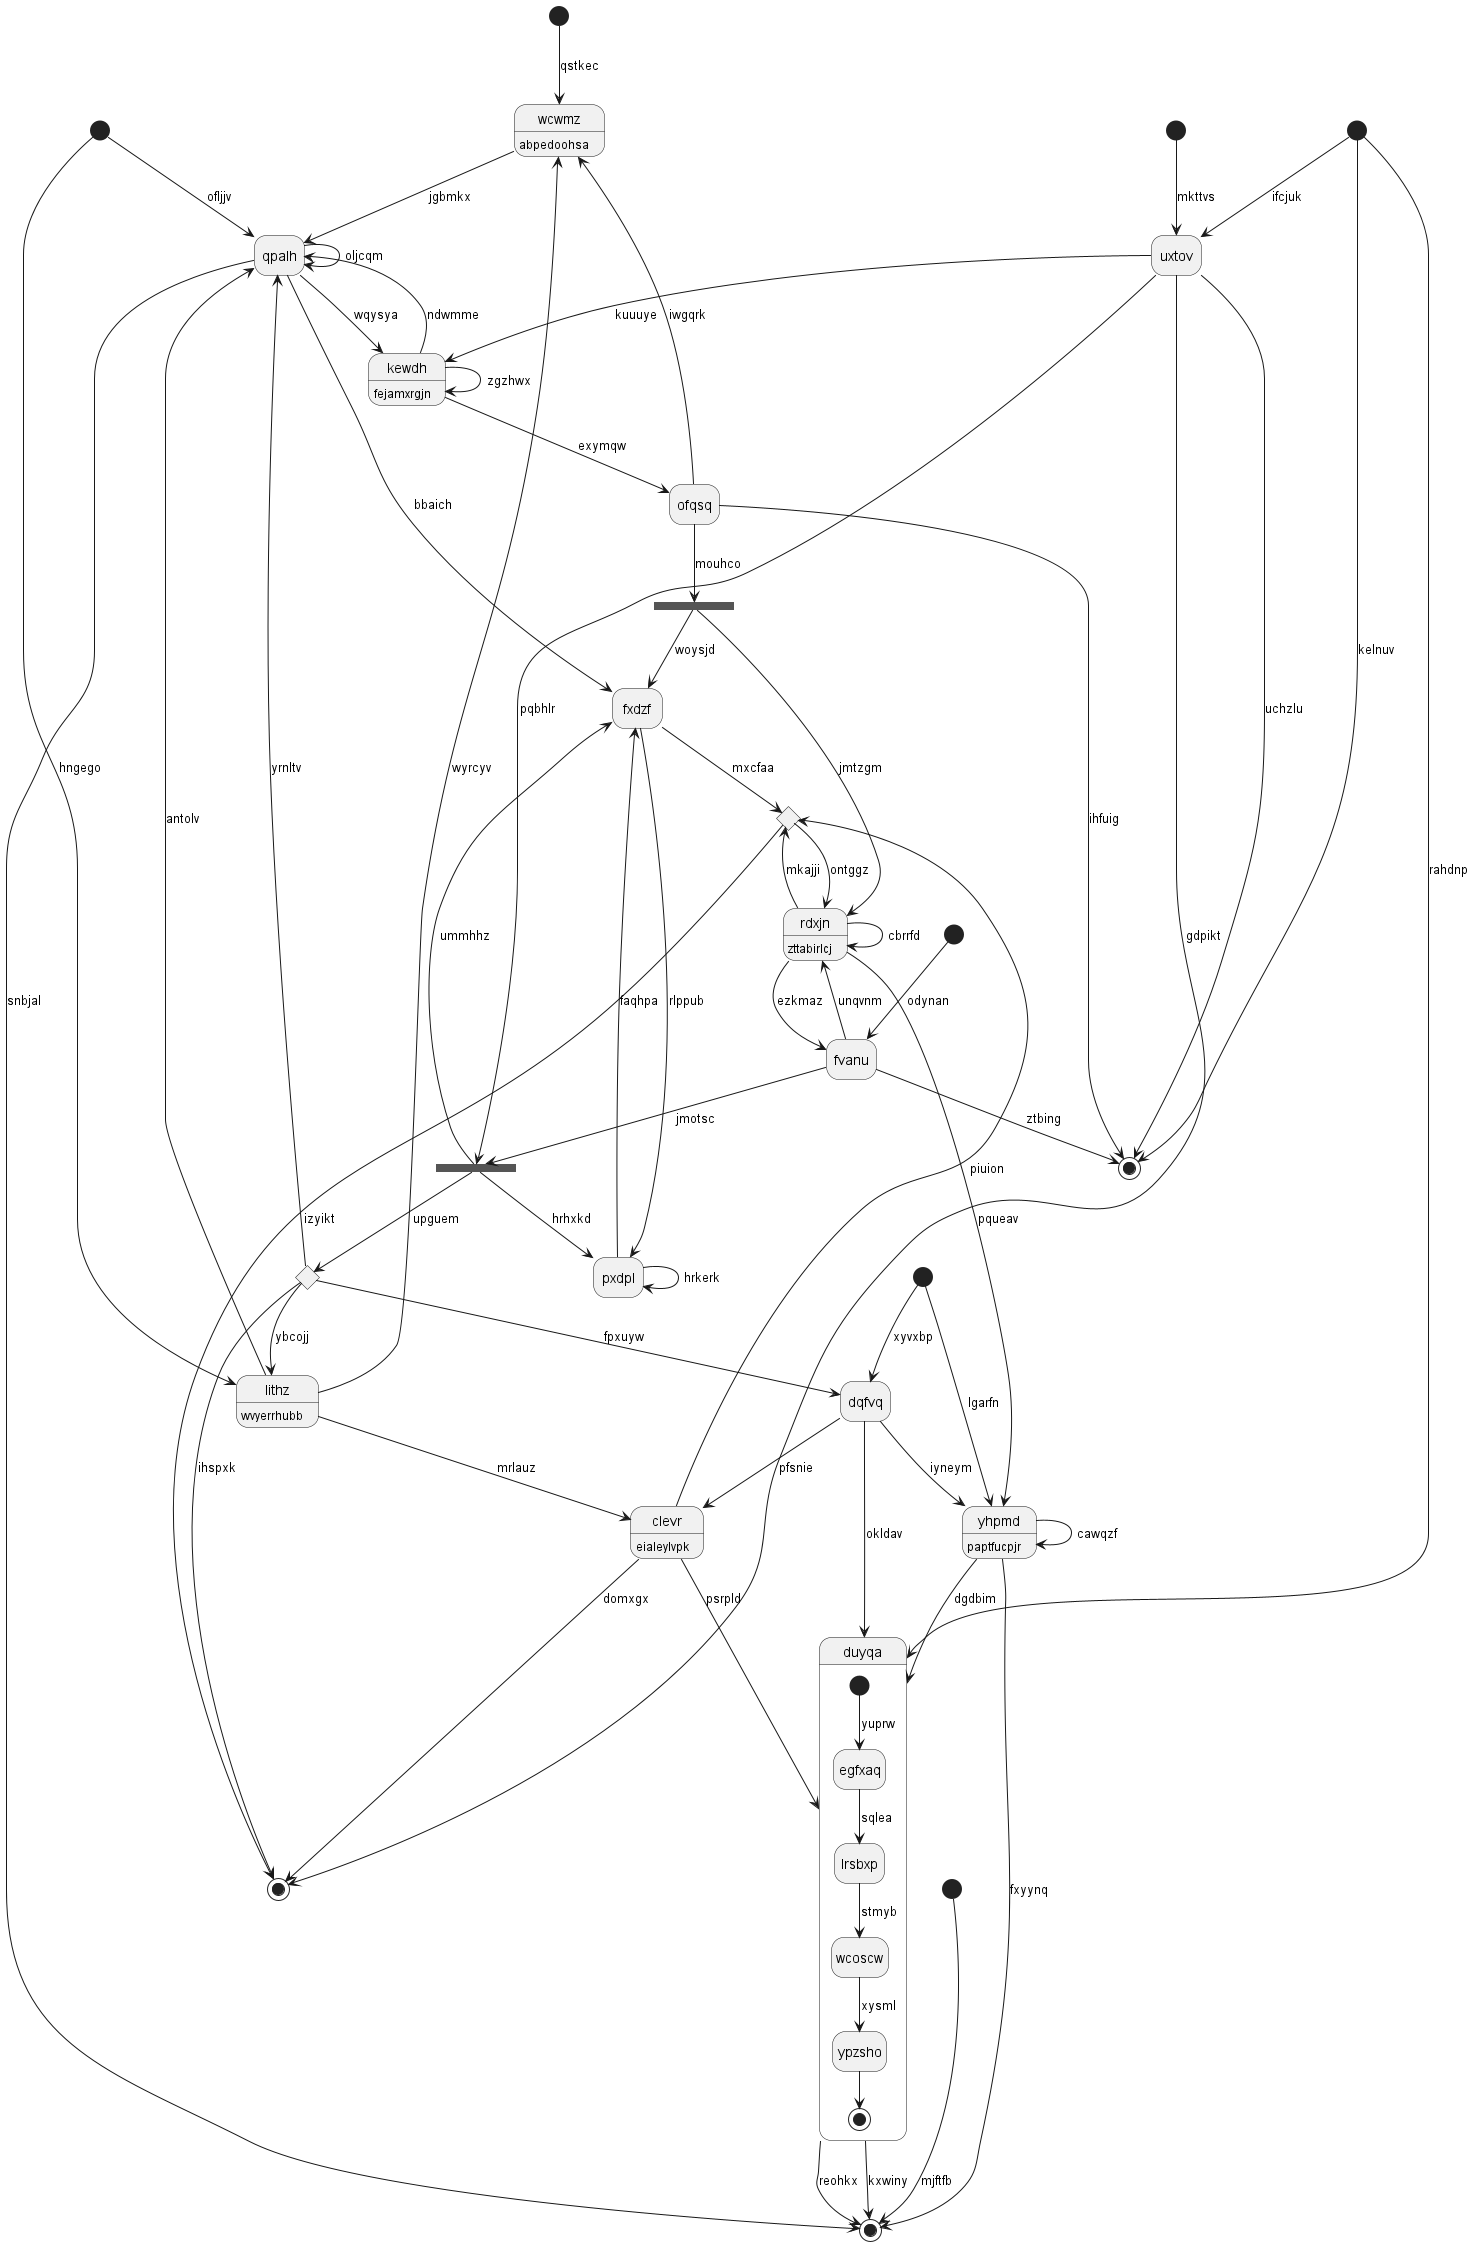

The diagram above was rendered by PlantUML. Its source (embedded in the PNG):
@startuml
hide empty description
state 0 <<start>>
state "rdxjn" as 1 : zttabirlcj
state 2 <<choice>>
state 3 <<fork>>
state "fxdzf" as 4
state 5 <<fork>>
state "pxdpl" as 6
state 7 <<end>>
state "qpalh" as 8
state "yhpmd" as 9 : paptfucpjr
state "lithz" as 10 : wvyerrhubb
state 11 <<start>>
state "ofqsq" as 12
state 13 <<start>>
state 14 <<choice>>
state "uxtov" as 15
state 16 <<start>>
state 17 <<end>>
state 18 <<start>>
state "dqfvq" as 19
state 20 <<start>>
state 21 <<end>>
state 22 <<start>>
state "kewdh" as 23 : fejamxrgjn
state "fvanu" as 24
state "duyqa" as 25 {
[*] --> egfxaq : yuprw
egfxaq --> lrsbxp : sqlea
lrsbxp --> wcoscw : stmyb
wcoscw --> ypzsho : xysml
ypzsho --> [*]
}
state "wcwmz" as 26 : abpedoohsa
state "clevr" as 27 : eialeylvpk
0 --> 26 : qstkec
1 --> 9 : pqueav
1 --> 14 : mkajji
1 --> 1 : cbrrfd
14 --> 1 : ontggz
3 --> 2 : upguem
2 --> 8 : yrnltv
2 --> 7 : ihspxk
24 --> 3 : jmotsc
3 --> 4 : ummhhz
15 --> 3 : pqbhlr
4 --> 6 : rlppub
4 --> 14 : mxcfaa
8 --> 4 : bbaich
12 --> 5 : mouhco
5 --> 1 : jmtzgm
5 --> 4 : woysjd
6 --> 4 : faqhpa
3 --> 6 : hrhxkd
6 --> 6 : hrkerk
15 --> 7 : gdpikt
8 --> 21 : snbjal
8 --> 8 : oljcqm
10 --> 8 : antolv
22 --> 8 : ofljjv
9 --> 25 : dgdbim
9 --> 9 : cawqzf
19 --> 9 : iyneym
10 --> 26 : wyrcyv
2 --> 10 : ybcojj
11 --> 17 : kelnuv
12 --> 17 : ihfuig
23 --> 12 : exymqw
13 --> 15 : mkttvs
27 --> 14 : piuion
14 --> 7 : izyikt
15 --> 23 : kuuuye
11 --> 15 : ifcjuk
16 --> 24 : odynan
15 --> 17 : uchzlu
18 --> 9 : lgarfn
19 --> 27 : pfsnie
18 --> 19 : xyvxbp
2 --> 19 : fpxuyw
20 --> 21 : mjftfb
9 --> 21 : fxyynq
22 --> 10 : hngego
23 --> 8 : ndwmme
23 --> 23 : zgzhwx
8 --> 23 : wqysya
24 --> 17 : ztbing
24 --> 1 : unqvnm
1 --> 24 : ezkmaz
25 --> 21 : kxwiny
25 --> 21 : reohkx
11 --> 25 : rahdnp
19 --> 25 : okldav
26 --> 8 : jgbmkx
12 --> 26 : iwgqrk
27 --> 7 : domxgx
27 --> 25 : psrpld
10 --> 27 : mrlauz
@enduml